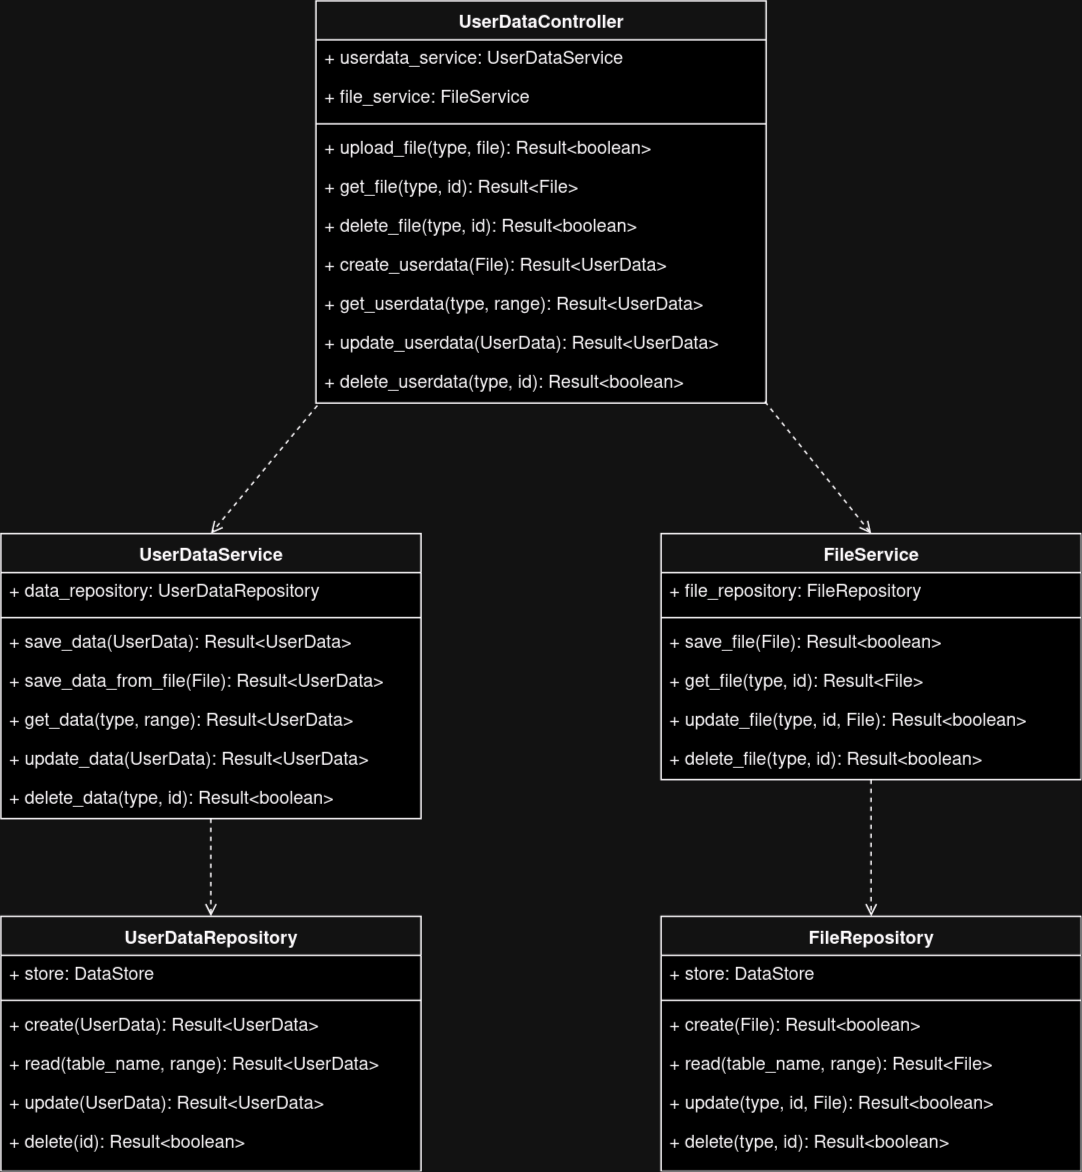

The diagram above was exported from draw.io. Its source (the exported page's mxGraphModel, read from the mxfile embedded in the PNG):
<mxGraphModel dx="1414" dy="711" grid="1" gridSize="10" guides="1" tooltips="1" connect="1" arrows="1" fold="1" page="1" pageScale="1" pageWidth="800" pageHeight="850" background="none" math="0" shadow="0">
  <root>
    <mxCell id="0" />
    <mxCell id="1" parent="0" />
    <mxCell id="kSuvbkiQqcPsR73haT7U-114" style="edgeStyle=orthogonalEdgeStyle;rounded=0;orthogonalLoop=1;jettySize=auto;html=1;entryX=0.5;entryY=0;entryDx=0;entryDy=0;dashed=1;endArrow=open;endFill=0;" parent="1" source="kSuvbkiQqcPsR73haT7U-92" target="kSuvbkiQqcPsR73haT7U-107" edge="1">
      <mxGeometry relative="1" as="geometry" />
    </mxCell>
    <mxCell id="kSuvbkiQqcPsR73haT7U-92" value="&lt;font face=&quot;Helvetica&quot;&gt;UserDataService&lt;/font&gt;" style="swimlane;html=1;fontStyle=1;align=center;verticalAlign=top;childLayout=stackLayout;horizontal=1;startSize=26;horizontalStack=0;resizeParent=1;resizeLast=0;collapsible=1;marginBottom=0;swimlaneFillColor=#ffffff;rounded=0;shadow=0;comic=0;labelBackgroundColor=none;strokeWidth=1;fillColor=none;fontFamily=Verdana;fontSize=12" parent="1" vertex="1">
      <mxGeometry x="40" y="390" width="280" height="190" as="geometry" />
    </mxCell>
    <mxCell id="kSuvbkiQqcPsR73haT7U-93" value="+ data_repository: UserDataRepository" style="text;html=1;strokeColor=none;fillColor=none;align=left;verticalAlign=top;spacingLeft=4;spacingRight=4;whiteSpace=wrap;overflow=hidden;rotatable=0;points=[[0,0.5],[1,0.5]];portConstraint=eastwest;" parent="kSuvbkiQqcPsR73haT7U-92" vertex="1">
      <mxGeometry y="26" width="280" height="26" as="geometry" />
    </mxCell>
    <mxCell id="kSuvbkiQqcPsR73haT7U-97" value="" style="line;html=1;strokeWidth=1;fillColor=none;align=left;verticalAlign=middle;spacingTop=-1;spacingLeft=3;spacingRight=3;rotatable=0;labelPosition=right;points=[];portConstraint=eastwest;" parent="kSuvbkiQqcPsR73haT7U-92" vertex="1">
      <mxGeometry y="52" width="280" height="8" as="geometry" />
    </mxCell>
    <mxCell id="kSuvbkiQqcPsR73haT7U-101" value="+ save_data(UserData): Result&amp;lt;UserData&amp;gt;" style="text;html=1;strokeColor=none;fillColor=none;align=left;verticalAlign=top;spacingLeft=4;spacingRight=4;whiteSpace=wrap;overflow=hidden;rotatable=0;points=[[0,0.5],[1,0.5]];portConstraint=eastwest;" parent="kSuvbkiQqcPsR73haT7U-92" vertex="1">
      <mxGeometry y="60" width="280" height="26" as="geometry" />
    </mxCell>
    <mxCell id="LHDlifDECmg9YRGxrgIu-16" value="+ save_data_from_file(File): Result&amp;lt;UserData&amp;gt;" style="text;html=1;strokeColor=none;fillColor=none;align=left;verticalAlign=top;spacingLeft=4;spacingRight=4;whiteSpace=wrap;overflow=hidden;rotatable=0;points=[[0,0.5],[1,0.5]];portConstraint=eastwest;" parent="kSuvbkiQqcPsR73haT7U-92" vertex="1">
      <mxGeometry y="86" width="280" height="26" as="geometry" />
    </mxCell>
    <mxCell id="kSuvbkiQqcPsR73haT7U-102" value="+ get_data(type, range): Result&amp;lt;UserData&amp;gt;" style="text;html=1;strokeColor=none;fillColor=none;align=left;verticalAlign=top;spacingLeft=4;spacingRight=4;whiteSpace=wrap;overflow=hidden;rotatable=0;points=[[0,0.5],[1,0.5]];portConstraint=eastwest;" parent="kSuvbkiQqcPsR73haT7U-92" vertex="1">
      <mxGeometry y="112" width="280" height="26" as="geometry" />
    </mxCell>
    <mxCell id="kSuvbkiQqcPsR73haT7U-103" value="+ update_data(UserData): Result&amp;lt;UserData&amp;gt;" style="text;html=1;strokeColor=none;fillColor=none;align=left;verticalAlign=top;spacingLeft=4;spacingRight=4;whiteSpace=wrap;overflow=hidden;rotatable=0;points=[[0,0.5],[1,0.5]];portConstraint=eastwest;" parent="kSuvbkiQqcPsR73haT7U-92" vertex="1">
      <mxGeometry y="138" width="280" height="26" as="geometry" />
    </mxCell>
    <mxCell id="kSuvbkiQqcPsR73haT7U-104" value="+ delete_data(type, id): Result&amp;lt;boolean&amp;gt;" style="text;html=1;strokeColor=none;fillColor=none;align=left;verticalAlign=top;spacingLeft=4;spacingRight=4;whiteSpace=wrap;overflow=hidden;rotatable=0;points=[[0,0.5],[1,0.5]];portConstraint=eastwest;" parent="kSuvbkiQqcPsR73haT7U-92" vertex="1">
      <mxGeometry y="164" width="280" height="26" as="geometry" />
    </mxCell>
    <mxCell id="kSuvbkiQqcPsR73haT7U-107" value="&lt;font face=&quot;Helvetica&quot;&gt;UserDataRepository&lt;/font&gt;" style="swimlane;html=1;fontStyle=1;align=center;verticalAlign=top;childLayout=stackLayout;horizontal=1;startSize=26;horizontalStack=0;resizeParent=1;resizeLast=0;collapsible=1;marginBottom=0;swimlaneFillColor=#ffffff;rounded=0;shadow=0;comic=0;labelBackgroundColor=none;strokeWidth=1;fillColor=none;fontFamily=Verdana;fontSize=12" parent="1" vertex="1">
      <mxGeometry x="40" y="645" width="280" height="170" as="geometry" />
    </mxCell>
    <mxCell id="kSuvbkiQqcPsR73haT7U-108" value="+ store: DataStore" style="text;html=1;strokeColor=none;fillColor=none;align=left;verticalAlign=top;spacingLeft=4;spacingRight=4;whiteSpace=wrap;overflow=hidden;rotatable=0;points=[[0,0.5],[1,0.5]];portConstraint=eastwest;" parent="kSuvbkiQqcPsR73haT7U-107" vertex="1">
      <mxGeometry y="26" width="280" height="26" as="geometry" />
    </mxCell>
    <mxCell id="kSuvbkiQqcPsR73haT7U-109" value="" style="line;html=1;strokeWidth=1;fillColor=none;align=left;verticalAlign=middle;spacingTop=-1;spacingLeft=3;spacingRight=3;rotatable=0;labelPosition=right;points=[];portConstraint=eastwest;" parent="kSuvbkiQqcPsR73haT7U-107" vertex="1">
      <mxGeometry y="52" width="280" height="8" as="geometry" />
    </mxCell>
    <mxCell id="kSuvbkiQqcPsR73haT7U-110" value="+ create(UserData): Result&amp;lt;UserData&amp;gt;" style="text;html=1;strokeColor=none;fillColor=none;align=left;verticalAlign=top;spacingLeft=4;spacingRight=4;whiteSpace=wrap;overflow=hidden;rotatable=0;points=[[0,0.5],[1,0.5]];portConstraint=eastwest;" parent="kSuvbkiQqcPsR73haT7U-107" vertex="1">
      <mxGeometry y="60" width="280" height="26" as="geometry" />
    </mxCell>
    <mxCell id="kSuvbkiQqcPsR73haT7U-111" value="+ read(table_name, range): Result&amp;lt;UserData&amp;gt;" style="text;html=1;strokeColor=none;fillColor=none;align=left;verticalAlign=top;spacingLeft=4;spacingRight=4;whiteSpace=wrap;overflow=hidden;rotatable=0;points=[[0,0.5],[1,0.5]];portConstraint=eastwest;" parent="kSuvbkiQqcPsR73haT7U-107" vertex="1">
      <mxGeometry y="86" width="280" height="26" as="geometry" />
    </mxCell>
    <mxCell id="kSuvbkiQqcPsR73haT7U-112" value="+ update(UserData): Result&amp;lt;UserData&amp;gt;" style="text;html=1;strokeColor=none;fillColor=none;align=left;verticalAlign=top;spacingLeft=4;spacingRight=4;whiteSpace=wrap;overflow=hidden;rotatable=0;points=[[0,0.5],[1,0.5]];portConstraint=eastwest;" parent="kSuvbkiQqcPsR73haT7U-107" vertex="1">
      <mxGeometry y="112" width="280" height="26" as="geometry" />
    </mxCell>
    <mxCell id="kSuvbkiQqcPsR73haT7U-113" value="+ delete(id): Result&amp;lt;boolean&amp;gt;" style="text;html=1;strokeColor=none;fillColor=none;align=left;verticalAlign=top;spacingLeft=4;spacingRight=4;whiteSpace=wrap;overflow=hidden;rotatable=0;points=[[0,0.5],[1,0.5]];portConstraint=eastwest;" parent="kSuvbkiQqcPsR73haT7U-107" vertex="1">
      <mxGeometry y="138" width="280" height="26" as="geometry" />
    </mxCell>
    <mxCell id="Z5nIKRC9xoJhbPVy5rMB-23" value="&lt;font face=&quot;Helvetica&quot;&gt;UserDataController&lt;/font&gt;" style="swimlane;html=1;fontStyle=1;align=center;verticalAlign=top;childLayout=stackLayout;horizontal=1;startSize=26;horizontalStack=0;resizeParent=1;resizeLast=0;collapsible=1;marginBottom=0;swimlaneFillColor=#ffffff;rounded=0;shadow=0;comic=0;labelBackgroundColor=none;strokeWidth=1;fillColor=none;fontFamily=Verdana;fontSize=12" parent="1" vertex="1">
      <mxGeometry x="250" y="35" width="300" height="268" as="geometry" />
    </mxCell>
    <mxCell id="Z5nIKRC9xoJhbPVy5rMB-24" value="+ userdata_service: UserDataService" style="text;html=1;strokeColor=none;fillColor=none;align=left;verticalAlign=top;spacingLeft=4;spacingRight=4;whiteSpace=wrap;overflow=hidden;rotatable=0;points=[[0,0.5],[1,0.5]];portConstraint=eastwest;" parent="Z5nIKRC9xoJhbPVy5rMB-23" vertex="1">
      <mxGeometry y="26" width="300" height="26" as="geometry" />
    </mxCell>
    <mxCell id="N5qU-6-5zULg4Dd8ob9l-3" value="+ file_service: FileService" style="text;html=1;strokeColor=none;fillColor=none;align=left;verticalAlign=top;spacingLeft=4;spacingRight=4;whiteSpace=wrap;overflow=hidden;rotatable=0;points=[[0,0.5],[1,0.5]];portConstraint=eastwest;" parent="Z5nIKRC9xoJhbPVy5rMB-23" vertex="1">
      <mxGeometry y="52" width="300" height="26" as="geometry" />
    </mxCell>
    <mxCell id="Z5nIKRC9xoJhbPVy5rMB-25" value="" style="line;html=1;strokeWidth=1;fillColor=none;align=left;verticalAlign=middle;spacingTop=-1;spacingLeft=3;spacingRight=3;rotatable=0;labelPosition=right;points=[];portConstraint=eastwest;" parent="Z5nIKRC9xoJhbPVy5rMB-23" vertex="1">
      <mxGeometry y="78" width="300" height="8" as="geometry" />
    </mxCell>
    <mxCell id="Z5nIKRC9xoJhbPVy5rMB-26" value="+ upload_file(type, file): Result&amp;lt;boolean&amp;gt;" style="text;html=1;strokeColor=none;fillColor=none;align=left;verticalAlign=top;spacingLeft=4;spacingRight=4;whiteSpace=wrap;overflow=hidden;rotatable=0;points=[[0,0.5],[1,0.5]];portConstraint=eastwest;" parent="Z5nIKRC9xoJhbPVy5rMB-23" vertex="1">
      <mxGeometry y="86" width="300" height="26" as="geometry" />
    </mxCell>
    <mxCell id="Z5nIKRC9xoJhbPVy5rMB-27" value="+ get_file(type, id): Result&amp;lt;File&amp;gt;" style="text;html=1;strokeColor=none;fillColor=none;align=left;verticalAlign=top;spacingLeft=4;spacingRight=4;whiteSpace=wrap;overflow=hidden;rotatable=0;points=[[0,0.5],[1,0.5]];portConstraint=eastwest;" parent="Z5nIKRC9xoJhbPVy5rMB-23" vertex="1">
      <mxGeometry y="112" width="300" height="26" as="geometry" />
    </mxCell>
    <mxCell id="Z5nIKRC9xoJhbPVy5rMB-31" value="+ delete_file(type, id): Result&amp;lt;boolean&amp;gt;" style="text;html=1;strokeColor=none;fillColor=none;align=left;verticalAlign=top;spacingLeft=4;spacingRight=4;whiteSpace=wrap;overflow=hidden;rotatable=0;points=[[0,0.5],[1,0.5]];portConstraint=eastwest;" parent="Z5nIKRC9xoJhbPVy5rMB-23" vertex="1">
      <mxGeometry y="138" width="300" height="26" as="geometry" />
    </mxCell>
    <mxCell id="Z5nIKRC9xoJhbPVy5rMB-28" value="+ create_userdata(File): Result&amp;lt;UserData&amp;gt;" style="text;html=1;strokeColor=none;fillColor=none;align=left;verticalAlign=top;spacingLeft=4;spacingRight=4;whiteSpace=wrap;overflow=hidden;rotatable=0;points=[[0,0.5],[1,0.5]];portConstraint=eastwest;" parent="Z5nIKRC9xoJhbPVy5rMB-23" vertex="1">
      <mxGeometry y="164" width="300" height="26" as="geometry" />
    </mxCell>
    <mxCell id="Z5nIKRC9xoJhbPVy5rMB-33" value="+ get_userdata(type, range): Result&amp;lt;UserData&amp;gt;" style="text;html=1;strokeColor=none;fillColor=none;align=left;verticalAlign=top;spacingLeft=4;spacingRight=4;whiteSpace=wrap;overflow=hidden;rotatable=0;points=[[0,0.5],[1,0.5]];portConstraint=eastwest;" parent="Z5nIKRC9xoJhbPVy5rMB-23" vertex="1">
      <mxGeometry y="190" width="300" height="26" as="geometry" />
    </mxCell>
    <mxCell id="Z5nIKRC9xoJhbPVy5rMB-29" value="+ update_userdata(UserData): Result&amp;lt;UserData&amp;gt;" style="text;html=1;strokeColor=none;fillColor=none;align=left;verticalAlign=top;spacingLeft=4;spacingRight=4;whiteSpace=wrap;overflow=hidden;rotatable=0;points=[[0,0.5],[1,0.5]];portConstraint=eastwest;" parent="Z5nIKRC9xoJhbPVy5rMB-23" vertex="1">
      <mxGeometry y="216" width="300" height="26" as="geometry" />
    </mxCell>
    <mxCell id="Z5nIKRC9xoJhbPVy5rMB-32" value="+ delete_userdata(type, id): Result&amp;lt;boolean&amp;gt;" style="text;html=1;strokeColor=none;fillColor=none;align=left;verticalAlign=top;spacingLeft=4;spacingRight=4;whiteSpace=wrap;overflow=hidden;rotatable=0;points=[[0,0.5],[1,0.5]];portConstraint=eastwest;" parent="Z5nIKRC9xoJhbPVy5rMB-23" vertex="1">
      <mxGeometry y="242" width="300" height="26" as="geometry" />
    </mxCell>
    <mxCell id="Z5nIKRC9xoJhbPVy5rMB-35" style="rounded=0;orthogonalLoop=1;jettySize=auto;html=1;entryX=0.5;entryY=0;entryDx=0;entryDy=0;dashed=1;endArrow=open;endFill=0;exitX=0.003;exitY=1.064;exitDx=0;exitDy=0;exitPerimeter=0;" parent="1" source="Z5nIKRC9xoJhbPVy5rMB-32" target="kSuvbkiQqcPsR73haT7U-92" edge="1">
      <mxGeometry relative="1" as="geometry" />
    </mxCell>
    <mxCell id="LHDlifDECmg9YRGxrgIu-18" style="rounded=0;orthogonalLoop=1;jettySize=auto;html=1;entryX=0.5;entryY=0;entryDx=0;entryDy=0;endArrow=open;endFill=0;dashed=1;" parent="1" source="LHDlifDECmg9YRGxrgIu-1" target="LHDlifDECmg9YRGxrgIu-9" edge="1">
      <mxGeometry relative="1" as="geometry" />
    </mxCell>
    <mxCell id="LHDlifDECmg9YRGxrgIu-1" value="&lt;font face=&quot;Helvetica&quot;&gt;FileService&lt;/font&gt;" style="swimlane;html=1;fontStyle=1;align=center;verticalAlign=top;childLayout=stackLayout;horizontal=1;startSize=26;horizontalStack=0;resizeParent=1;resizeLast=0;collapsible=1;marginBottom=0;swimlaneFillColor=#ffffff;rounded=0;shadow=0;comic=0;labelBackgroundColor=none;strokeWidth=1;fillColor=none;fontFamily=Verdana;fontSize=12" parent="1" vertex="1">
      <mxGeometry x="480" y="390" width="280" height="164" as="geometry" />
    </mxCell>
    <mxCell id="LHDlifDECmg9YRGxrgIu-2" value="+ file_repository: FileRepository" style="text;html=1;strokeColor=none;fillColor=none;align=left;verticalAlign=top;spacingLeft=4;spacingRight=4;whiteSpace=wrap;overflow=hidden;rotatable=0;points=[[0,0.5],[1,0.5]];portConstraint=eastwest;" parent="LHDlifDECmg9YRGxrgIu-1" vertex="1">
      <mxGeometry y="26" width="280" height="26" as="geometry" />
    </mxCell>
    <mxCell id="LHDlifDECmg9YRGxrgIu-3" value="" style="line;html=1;strokeWidth=1;fillColor=none;align=left;verticalAlign=middle;spacingTop=-1;spacingLeft=3;spacingRight=3;rotatable=0;labelPosition=right;points=[];portConstraint=eastwest;" parent="LHDlifDECmg9YRGxrgIu-1" vertex="1">
      <mxGeometry y="52" width="280" height="8" as="geometry" />
    </mxCell>
    <mxCell id="LHDlifDECmg9YRGxrgIu-4" value="+ save_file(File): Result&amp;lt;boolean&amp;gt;" style="text;html=1;strokeColor=none;fillColor=none;align=left;verticalAlign=top;spacingLeft=4;spacingRight=4;whiteSpace=wrap;overflow=hidden;rotatable=0;points=[[0,0.5],[1,0.5]];portConstraint=eastwest;" parent="LHDlifDECmg9YRGxrgIu-1" vertex="1">
      <mxGeometry y="60" width="280" height="26" as="geometry" />
    </mxCell>
    <mxCell id="LHDlifDECmg9YRGxrgIu-5" value="+ get_file(type, id): Result&amp;lt;File&amp;gt;" style="text;html=1;strokeColor=none;fillColor=none;align=left;verticalAlign=top;spacingLeft=4;spacingRight=4;whiteSpace=wrap;overflow=hidden;rotatable=0;points=[[0,0.5],[1,0.5]];portConstraint=eastwest;" parent="LHDlifDECmg9YRGxrgIu-1" vertex="1">
      <mxGeometry y="86" width="280" height="26" as="geometry" />
    </mxCell>
    <mxCell id="LHDlifDECmg9YRGxrgIu-7" value="+ update_file(type, id, File): Result&amp;lt;boolean&amp;gt;" style="text;html=1;strokeColor=none;fillColor=none;align=left;verticalAlign=top;spacingLeft=4;spacingRight=4;whiteSpace=wrap;overflow=hidden;rotatable=0;points=[[0,0.5],[1,0.5]];portConstraint=eastwest;" parent="LHDlifDECmg9YRGxrgIu-1" vertex="1">
      <mxGeometry y="112" width="280" height="26" as="geometry" />
    </mxCell>
    <mxCell id="LHDlifDECmg9YRGxrgIu-8" value="+ delete_file(type, id): Result&amp;lt;boolean&amp;gt;" style="text;html=1;strokeColor=none;fillColor=none;align=left;verticalAlign=top;spacingLeft=4;spacingRight=4;whiteSpace=wrap;overflow=hidden;rotatable=0;points=[[0,0.5],[1,0.5]];portConstraint=eastwest;" parent="LHDlifDECmg9YRGxrgIu-1" vertex="1">
      <mxGeometry y="138" width="280" height="26" as="geometry" />
    </mxCell>
    <mxCell id="LHDlifDECmg9YRGxrgIu-9" value="&lt;font face=&quot;Helvetica&quot;&gt;FileRepository&lt;/font&gt;" style="swimlane;html=1;fontStyle=1;align=center;verticalAlign=top;childLayout=stackLayout;horizontal=1;startSize=26;horizontalStack=0;resizeParent=1;resizeLast=0;collapsible=1;marginBottom=0;swimlaneFillColor=#ffffff;rounded=0;shadow=0;comic=0;labelBackgroundColor=none;strokeWidth=1;fillColor=none;fontFamily=Verdana;fontSize=12" parent="1" vertex="1">
      <mxGeometry x="480" y="645" width="280" height="170" as="geometry" />
    </mxCell>
    <mxCell id="LHDlifDECmg9YRGxrgIu-10" value="+ store: DataStore" style="text;html=1;strokeColor=none;fillColor=none;align=left;verticalAlign=top;spacingLeft=4;spacingRight=4;whiteSpace=wrap;overflow=hidden;rotatable=0;points=[[0,0.5],[1,0.5]];portConstraint=eastwest;" parent="LHDlifDECmg9YRGxrgIu-9" vertex="1">
      <mxGeometry y="26" width="280" height="26" as="geometry" />
    </mxCell>
    <mxCell id="LHDlifDECmg9YRGxrgIu-11" value="" style="line;html=1;strokeWidth=1;fillColor=none;align=left;verticalAlign=middle;spacingTop=-1;spacingLeft=3;spacingRight=3;rotatable=0;labelPosition=right;points=[];portConstraint=eastwest;" parent="LHDlifDECmg9YRGxrgIu-9" vertex="1">
      <mxGeometry y="52" width="280" height="8" as="geometry" />
    </mxCell>
    <mxCell id="LHDlifDECmg9YRGxrgIu-12" value="+ create(File): Result&amp;lt;boolean&amp;gt;" style="text;html=1;strokeColor=none;fillColor=none;align=left;verticalAlign=top;spacingLeft=4;spacingRight=4;whiteSpace=wrap;overflow=hidden;rotatable=0;points=[[0,0.5],[1,0.5]];portConstraint=eastwest;" parent="LHDlifDECmg9YRGxrgIu-9" vertex="1">
      <mxGeometry y="60" width="280" height="26" as="geometry" />
    </mxCell>
    <mxCell id="LHDlifDECmg9YRGxrgIu-13" value="+ read(table_name, range): Result&amp;lt;File&amp;gt;" style="text;html=1;strokeColor=none;fillColor=none;align=left;verticalAlign=top;spacingLeft=4;spacingRight=4;whiteSpace=wrap;overflow=hidden;rotatable=0;points=[[0,0.5],[1,0.5]];portConstraint=eastwest;" parent="LHDlifDECmg9YRGxrgIu-9" vertex="1">
      <mxGeometry y="86" width="280" height="26" as="geometry" />
    </mxCell>
    <mxCell id="LHDlifDECmg9YRGxrgIu-14" value="+ update(type, id, File): Result&amp;lt;boolean&amp;gt;" style="text;html=1;strokeColor=none;fillColor=none;align=left;verticalAlign=top;spacingLeft=4;spacingRight=4;whiteSpace=wrap;overflow=hidden;rotatable=0;points=[[0,0.5],[1,0.5]];portConstraint=eastwest;" parent="LHDlifDECmg9YRGxrgIu-9" vertex="1">
      <mxGeometry y="112" width="280" height="26" as="geometry" />
    </mxCell>
    <mxCell id="LHDlifDECmg9YRGxrgIu-15" value="+ delete(type, id): Result&amp;lt;boolean&amp;gt;" style="text;html=1;strokeColor=none;fillColor=none;align=left;verticalAlign=top;spacingLeft=4;spacingRight=4;whiteSpace=wrap;overflow=hidden;rotatable=0;points=[[0,0.5],[1,0.5]];portConstraint=eastwest;" parent="LHDlifDECmg9YRGxrgIu-9" vertex="1">
      <mxGeometry y="138" width="280" height="26" as="geometry" />
    </mxCell>
    <mxCell id="N5qU-6-5zULg4Dd8ob9l-2" style="rounded=0;orthogonalLoop=1;jettySize=auto;html=1;exitX=0.997;exitY=0.962;exitDx=0;exitDy=0;entryX=0.5;entryY=0;entryDx=0;entryDy=0;endArrow=open;endFill=0;dashed=1;exitPerimeter=0;" parent="1" source="Z5nIKRC9xoJhbPVy5rMB-32" target="LHDlifDECmg9YRGxrgIu-1" edge="1">
      <mxGeometry relative="1" as="geometry" />
    </mxCell>
  </root>
</mxGraphModel>